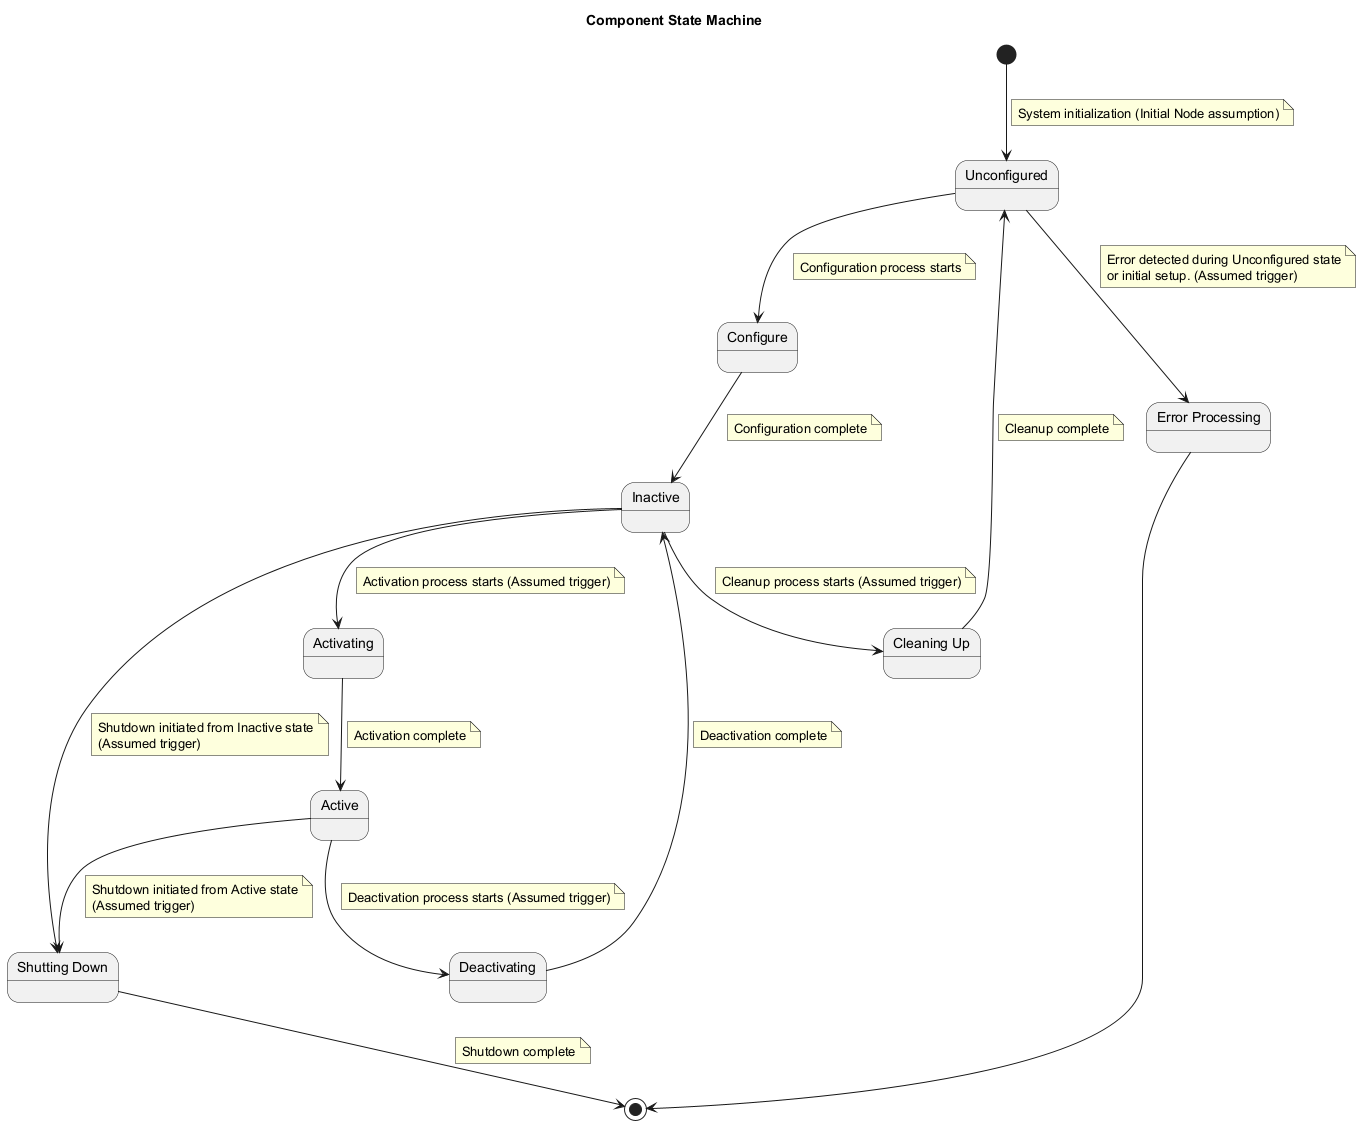

The diagram above was rendered by PlantUML. Its source (embedded in the PNG):
@startuml
title Component State Machine

state Unconfigured
state Configure
state Inactive
state "Cleaning Up" as CleaningUp
state Activating
state Active
state Deactivating
state "Shutting Down" as ShuttingDown
state "Error Processing" as ErrorProcessing
state Finalized <<end>>  /'Double border in image indicates final state'/

[*] --> Unconfigured
note on link: System initialization (Initial Node assumption)

Unconfigured --> Configure
note on link: Configuration process starts
Configure --> Inactive
note on link: Configuration complete

Unconfigured --> ErrorProcessing
note on link
  Error detected during Unconfigured state
  or initial setup. (Assumed trigger)
end note
ErrorProcessing --> Finalized

Inactive --> CleaningUp
note on link: Cleanup process starts (Assumed trigger)
CleaningUp --> Unconfigured
note on link: Cleanup complete

Inactive --> Activating
note on link: Activation process starts (Assumed trigger)
Activating --> Active
note on link: Activation complete

Inactive --> ShuttingDown
note on link
  Shutdown initiated from Inactive state
  (Assumed trigger)
end note

Active --> Deactivating
note on link: Deactivation process starts (Assumed trigger)
Deactivating --> Inactive
note on link: Deactivation complete

Active --> ShuttingDown
note on link
  Shutdown initiated from Active state
  (Assumed trigger)
end note

ShuttingDown --> Finalized
note on link: Shutdown complete

@enduml